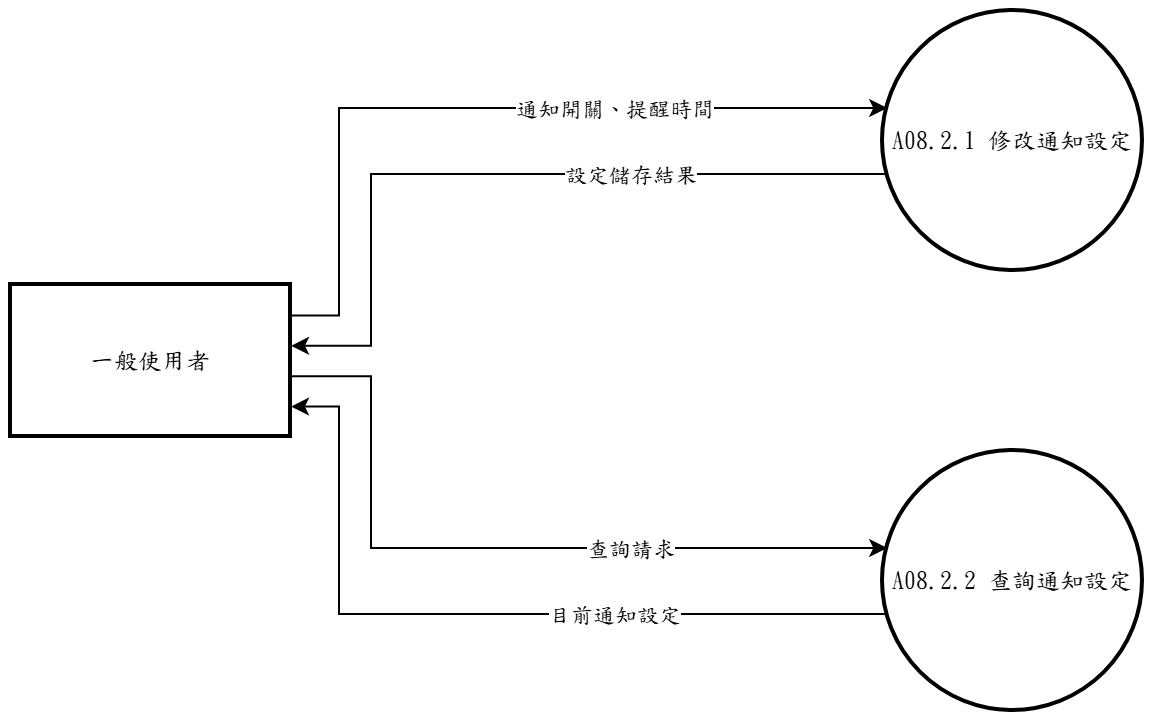

The diagram above was exported from draw.io. Its source (the exported page's mxGraphModel, read from the mxfile embedded in the PNG):
<mxGraphModel dx="1400" dy="900" grid="1" gridSize="10" guides="1" tooltips="1" connect="1" arrows="1" fold="1" page="1" pageScale="1" pageWidth="827" pageHeight="1169" math="0" shadow="0">
  <root>
    <mxCell id="0" />
    <mxCell id="1" parent="0" />
    <mxCell id="c1" value="A08.2.1 修改通知設定" style="ellipse;aspect=fixed;strokeWidth=2;whiteSpace=wrap;html=1;fontFamily=標楷體;" vertex="1" parent="1">
      <mxGeometry x="476.0" y="60.0" width="130" height="130" as="geometry" />
    </mxCell>
    <mxCell id="c2" value="A08.2.2 查詢通知設定" style="ellipse;aspect=fixed;strokeWidth=2;whiteSpace=wrap;html=1;fontFamily=標楷體;" vertex="1" parent="1">
      <mxGeometry x="476.0" y="280.0" width="130" height="130" as="geometry" />
    </mxCell>
    <mxCell id="c3" value="一般使用者" style="whiteSpace=wrap;strokeWidth=2;html=1;fontFamily=標楷體;" vertex="1" parent="1">
      <mxGeometry x="40.0" y="197.0" width="140" height="76" as="geometry" />
    </mxCell>
    <mxCell id="c4" style="edgeStyle=none;rounded=0;html=1;fontFamily=標楷體;endArrow=classic;exitX=1.0000;exitY=0.2000;exitDx=0;exitDy=0;exitPerimeter=0;entryX=0.0163;entryY=0.3733;entryDx=0;entryDy=0;entryPerimeter=0;" edge="1" parent="1" source="c3" target="c1">
      <mxGeometry relative="1" as="geometry">
        <Array as="points">
          <mxPoint x="204.0" y="212.2" />
          <mxPoint x="204.0" y="108.5" />
        </Array>
      </mxGeometry>
    </mxCell>
    <mxCell id="c5" value="通知開關、提醒時間" style="edgeLabel;html=1;align=center;verticalAlign=middle;resizable=0;points=[];fontFamily=標楷體;" vertex="1" connectable="0" parent="c4">
      <mxGeometry x="0.318" relative="1" as="geometry">
        <mxPoint as="offset" />
      </mxGeometry>
    </mxCell>
    <mxCell id="c6" style="edgeStyle=none;rounded=0;html=1;fontFamily=標楷體;endArrow=classic;exitX=0.0163;exitY=0.6267;exitDx=0;exitDy=0;exitPerimeter=0;entryX=1.0000;entryY=0.4000;entryDx=0;entryDy=0;entryPerimeter=0;" edge="1" parent="1" source="c1" target="c3">
      <mxGeometry relative="1" as="geometry">
        <Array as="points">
          <mxPoint x="220.0" y="141.5" />
          <mxPoint x="220.0" y="227.4" />
        </Array>
      </mxGeometry>
    </mxCell>
    <mxCell id="c7" value="設定儲存結果" style="edgeLabel;html=1;align=center;verticalAlign=middle;resizable=0;points=[];fontFamily=標楷體;" vertex="1" connectable="0" parent="c6">
      <mxGeometry x="-0.328" relative="1" as="geometry">
        <mxPoint as="offset" />
      </mxGeometry>
    </mxCell>
    <mxCell id="c8" style="edgeStyle=none;rounded=0;html=1;fontFamily=標楷體;endArrow=classic;exitX=1.0000;exitY=0.6000;exitDx=0;exitDy=0;exitPerimeter=0;entryX=0.0163;entryY=0.3733;entryDx=0;entryDy=0;entryPerimeter=0;" edge="1" parent="1" source="c3" target="c2">
      <mxGeometry relative="1" as="geometry">
        <Array as="points">
          <mxPoint x="220.0" y="242.6" />
          <mxPoint x="220.0" y="328.5" />
        </Array>
      </mxGeometry>
    </mxCell>
    <mxCell id="c9" value="查詢請求" style="edgeLabel;html=1;align=center;verticalAlign=middle;resizable=0;points=[];fontFamily=標楷體;" vertex="1" connectable="0" parent="c8">
      <mxGeometry x="0.328" relative="1" as="geometry">
        <mxPoint as="offset" />
      </mxGeometry>
    </mxCell>
    <mxCell id="c10" style="edgeStyle=none;rounded=0;html=1;fontFamily=標楷體;endArrow=classic;exitX=0.0163;exitY=0.6267;exitDx=0;exitDy=0;exitPerimeter=0;entryX=1.0000;entryY=0.8000;entryDx=0;entryDy=0;entryPerimeter=0;" edge="1" parent="1" source="c2" target="c3">
      <mxGeometry relative="1" as="geometry">
        <Array as="points">
          <mxPoint x="204.0" y="361.5" />
          <mxPoint x="204.0" y="257.8" />
        </Array>
      </mxGeometry>
    </mxCell>
    <mxCell id="c11" value="目前通知設定" style="edgeLabel;html=1;align=center;verticalAlign=middle;resizable=0;points=[];fontFamily=標楷體;" vertex="1" connectable="0" parent="c10">
      <mxGeometry x="-0.318" relative="1" as="geometry">
        <mxPoint as="offset" />
      </mxGeometry>
    </mxCell>
  </root>
</mxGraphModel>